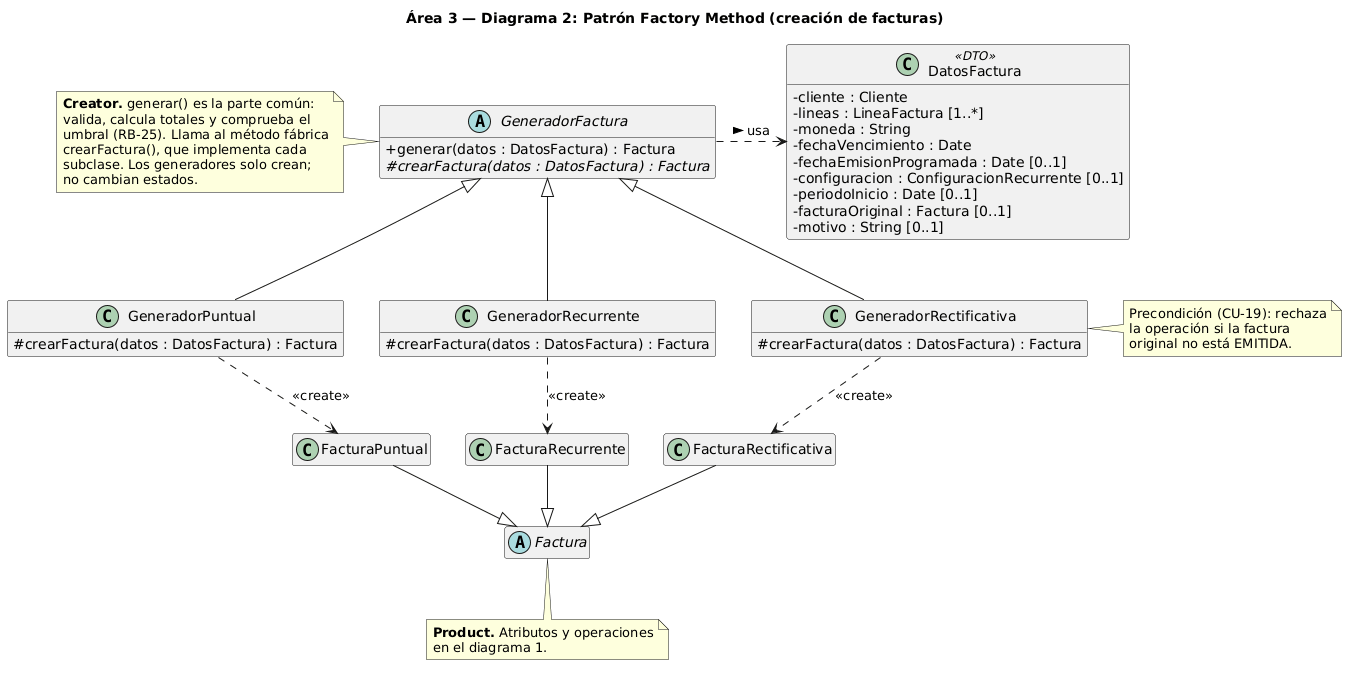

The diagram above was rendered by PlantUML. Its source (embedded in the PNG):
@startuml
skinparam classAttributeIconSize 0
hide empty members
title Área 3 — Diagrama 2: Patrón Factory Method (creación de facturas)

abstract class GeneradorFactura {
  + generar(datos : DatosFactura) : Factura
  # {abstract} crearFactura(datos : DatosFactura) : Factura
}
class GeneradorPuntual {
  # crearFactura(datos : DatosFactura) : Factura
}
class GeneradorRecurrente {
  # crearFactura(datos : DatosFactura) : Factura
}
class GeneradorRectificativa {
  # crearFactura(datos : DatosFactura) : Factura
}

class DatosFactura <<DTO>> {
  - cliente : Cliente
  - lineas : LineaFactura [1..*]
  - moneda : String
  - fechaVencimiento : Date
  - fechaEmisionProgramada : Date [0..1]
  - configuracion : ConfiguracionRecurrente [0..1]
  - periodoInicio : Date [0..1]
  - facturaOriginal : Factura [0..1]
  - motivo : String [0..1]
}

' Productos (definidos en el diagrama 1)
abstract class Factura
class FacturaPuntual
class FacturaRecurrente
class FacturaRectificativa

GeneradorFactura <|-- GeneradorPuntual
GeneradorFactura <|-- GeneradorRecurrente
GeneradorFactura <|-- GeneradorRectificativa
GeneradorPuntual -[hidden]right- GeneradorRecurrente
GeneradorRecurrente -[hidden]right- GeneradorRectificativa

Factura <|-up- FacturaPuntual
Factura <|-up- FacturaRecurrente
Factura <|-up- FacturaRectificativa
FacturaPuntual -[hidden]right- FacturaRecurrente
FacturaRecurrente -[hidden]right- FacturaRectificativa

GeneradorFactura .right.> DatosFactura : usa >
GeneradorPuntual .down.> FacturaPuntual : <<create>>
GeneradorRecurrente .down.> FacturaRecurrente : <<create>>
GeneradorRectificativa .down.> FacturaRectificativa : <<create>>

note left of GeneradorFactura
  **Creator.** generar() es la parte común:
  valida, calcula totales y comprueba el
  umbral (RB-25). Llama al método fábrica
  crearFactura(), que implementa cada
  subclase. Los generadores solo crean;
  no cambian estados.
end note

note right of GeneradorRectificativa
  Precondición (CU-19): rechaza
  la operación si la factura
  original no está EMITIDA.
end note

note bottom of Factura
  **Product.** Atributos y operaciones
  en el diagrama 1.
end note
@enduml